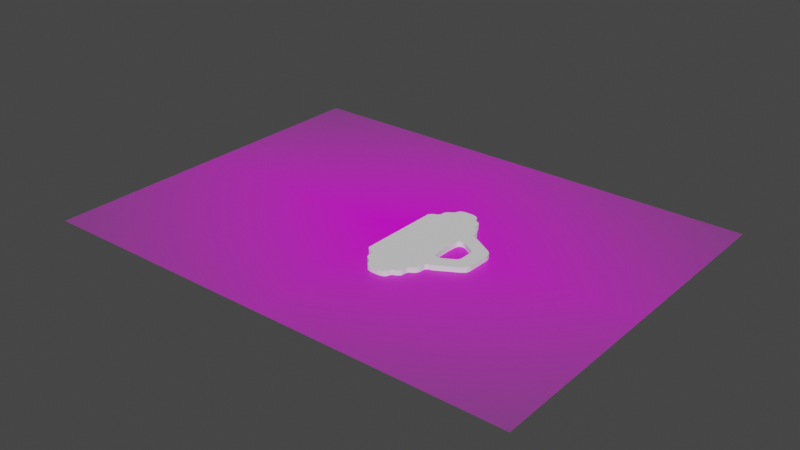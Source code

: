 # Source: key_slider.blend  (saved by Blender 2.93.20; exported with 4.5.12 LTS)
import bpy
from mathutils import Matrix  # noqa: F401  (used for matrix-valued properties, if any)

bpy.ops.wm.read_factory_settings(use_empty=True)
scene = bpy.context.scene
scene.name = 'Scene'

# ---- collections
col_collection = bpy.data.collections.new('Collection'); scene.collection.children.link(col_collection)

# ---- images (referenced by path relative to the original .blend; pixels are not part of the script)
import os
ASSET_DIR = os.environ.get("B2B_ASSET_DIR", "")  # directory of the original .blend (textures are referenced by path, not embedded)
HERE = os.path.dirname(os.path.abspath(__file__))  # packed textures are extracted next to this script under _unpacked/

def load_image(name, relpath, width, height, colorspace="sRGB"):
    """Load a texture the original file referenced (path relative to the .blend, or extracted next to this script)."""
    p = next((c for c in (os.path.join(HERE, relpath), os.path.join(ASSET_DIR, relpath)) if relpath and os.path.exists(c)), "")
    if p:
        img = bpy.data.images.load(p, check_existing=True)
        img.name = name
    else:  # same state as the original file: an image datablock whose file is absent (Cycles renders it pink)
        img = bpy.data.images.new(name, width, height)
        img.source = "FILE"
        img.filepath = "//" + (relpath or name)
    img.colorspace_settings.name = colorspace
    return img
img_img_7250_2_jpeg = load_image('IMG_7250 2.jpeg', 'IMG_7250 2.jpeg', 1024, 1024, 'sRGB')

# ---- materials (node trees are filled in below, after node groups)
mat_img_7250_2 = bpy.data.materials.new('IMG_7250 2')
mat_img_7250_2.surface_render_method = 'BLENDED'
mat_img_7250_2.blend_method = 'BLEND'
mat_img_7250_2.use_transparent_shadow = False

# ---- material node trees
mat_img_7250_2.use_nodes = True; mat_img_7250_2.node_tree.nodes.clear()
_N = mat_img_7250_2.node_tree.nodes; _L = mat_img_7250_2.node_tree.links
n0 = _N.new('ShaderNodeOutputMaterial'); n0.name = 'Material Output'; n0.location = (300, 300)
n1 = _N.new('ShaderNodeTexImage'); n1.name = 'Image Texture'; n1.location = (-200, 300)
n1.image = img_img_7250_2_jpeg
n1.extension = 'CLIP'
n2 = _N.new('ShaderNodeBsdfPrincipled'); n2.name = 'Principled BSDF'; n2.location = (0, 300)
n2.distribution = 'GGX'
n2.subsurface_method = 'BURLEY'
n2.inputs[3].default_value = 1.45
n2.inputs[27].default_value = (0.0, 0.0, 0.0, 1.0)
n2.inputs[28].default_value = 1.0
_L.new(n1.outputs[0], n2.inputs[0])
_L.new(n1.outputs[1], n2.inputs[4])
_L.new(n2.outputs[0], n0.inputs[0])
n0.is_active_output = True

# ---- world
world_world = bpy.data.worlds.new('World'); scene.world = world_world
world_world.use_nodes = True; world_world.node_tree.nodes.clear()
_N = world_world.node_tree.nodes; _L = world_world.node_tree.links
n0 = _N.new('ShaderNodeOutputWorld'); n0.name = 'World Output'; n0.location = (300, 300)
n1 = _N.new('ShaderNodeBackground'); n1.name = 'Background'; n1.location = (10, 300)
n1.inputs[0].default_value = (0.05088, 0.05088, 0.05088, 1.0)
_L.new(n1.outputs[0], n0.inputs[0])
n0.is_active_output = True
world_world.color = (0.05088, 0.05088, 0.05088)
world_world.use_sun_shadow = False
world_world.sun_shadow_jitter_overblur = 0.0

# ---- meshes
me_img_7250_2 = bpy.data.meshes.new('IMG_7250 2')
me_img_7250_2.from_pydata([(-52.07, -33.85, 0.0), (46.07, -33.08, 0.0), (-52.65, 39.76, 0.0), (45.49, 40.53, 0.0)], [], [(0, 1, 3, 2)])
_uv = me_img_7250_2.uv_layers.new(name='UVMap')
_uv.uv.foreach_set('vector', [0.0, 0.0, 1.0, 0.0, 1.0, 1.0, 0.0, 1.0])
me_img_7250_2.materials.append(mat_img_7250_2)
me_img_7250_2.use_remesh_fix_poles = True
me_img_7250_2.use_remesh_preserve_attributes = False
me_img_7250_2.update()
me_vert_006 = bpy.data.meshes.new('Vert.006')
me_vert_006.from_pydata([(8.067, -11.73, 1.0), (7.908, -11.97, 1.0), (7.816, -12.26, 1.0), (7.644, -12.66, 1.0), (7.352, -12.94, 1.0), (6.979, -13.15, 1.0), (6.12, -13.31, 1.0), (4.641, -13.26, 1.0), (3.856, -13.07, 1.0), (3.567, -12.81, 1.0), (3.139, -11.95, 1.0), (2.891, -11.69, 1.0), (2.297, -11.33, 1.0), (1.921, -11.0, 1.0), (1.689, -10.5, 1.0), (1.652, -9.764, 1.0), (1.472, -9.482, 1.0), (1.155, -9.181, 1.0), (-0.1649, -8.248, 1.0), (0.4438, -8.898, 1.0), (17.38, 2.186, 1.0), (17.31, 2.676, 1.0), (17.13, 3.202, 1.0), (16.81, 3.539, 1.0), (16.44, 3.825, 1.0), (12.16, 6.287, 1.0), (11.94, 6.366, 1.0), (11.63, 6.413, 1.0), (11.41, 6.515, 1.0), (11.24, 6.692, 1.0), (11.08, 6.947, 1.0), (11.06, 7.332, 1.0), (11.02, 7.917, 1.0), (10.89, 8.284, 1.0), (10.71, 8.596, 1.0), (10.45, 8.864, 1.0), (10.16, 9.069, 1.0), (9.828, 9.279, 1.0), (9.655, 9.427, 1.0), (9.521, 9.647, 1.0), (9.47, 9.937, 1.0), (9.411, 10.63, 1.0), (9.296, 10.93, 1.0), (9.091, 11.18, 1.0), (10.38, 2.495, 1.0), (8.779, 11.42, 1.0), (8.067, 11.73, 1.0), (7.908, 11.97, 1.0), (7.816, 12.26, 1.0), (7.644, 12.66, 1.0), (7.352, 12.94, 1.0), (6.979, 13.15, 1.0), (6.12, 13.31, 1.0), (4.641, 13.26, 1.0), (3.856, 13.07, 1.0), (3.567, 12.81, 1.0), (3.139, 11.95, 1.0), (2.891, 11.69, 1.0), (2.297, 11.33, 1.0), (1.921, 11.0, 1.0), (1.689, 10.5, 1.0), (1.652, 9.764, 1.0), (1.472, 9.482, 1.0), (1.155, 9.181, 1.0), (-0.1649, 8.248, 1.0), (0.4438, 8.898, 1.0), (14.59, -1.132, 1.0), (14.55, -1.414, 1.0), (14.49, -1.665, 1.0), (14.34, -1.895, 1.0), (14.16, -2.048, 1.0), (13.03, -2.743, 1.0), (12.3, -3.16, 1.0), (11.77, -3.435, 1.0), (11.12, -3.535, 1.0), (10.81, -3.468, 1.0), (10.58, -3.225, 1.0), (10.43, -2.916, 1.0), (10.38, -2.495, 1.0), (10.29, -1.152, 1.0), (14.59, 1.132, 1.0), (14.55, 1.414, 1.0), (14.49, 1.665, 1.0), (14.34, 1.895, 1.0), (14.16, 2.048, 1.0), (13.03, 2.743, 1.0), (12.3, 3.16, 1.0), (11.77, 3.435, 1.0), (11.12, 3.535, 1.0), (10.81, 3.468, 1.0), (10.58, 3.225, 1.0), (10.43, 2.916, 1.0), (10.29, 1.152, 1.846e-08), (10.38, 2.495, 1.846e-08), (10.43, 2.916, 1.846e-08), (10.58, 3.225, 1.846e-08), (10.81, 3.468, 1.846e-08), (11.12, 3.535, 1.846e-08), (11.77, 3.435, 1.846e-08), (12.3, 3.16, 1.846e-08), (13.03, 2.743, 1.846e-08), (14.16, 2.048, 1.846e-08), (14.34, 1.895, 1.846e-08), (14.49, 1.665, 1.846e-08), (14.55, 1.414, 1.846e-08), (14.59, 1.132, 1.846e-08), (10.29, -1.152, 1.846e-08), (10.38, -2.495, 1.846e-08), (10.43, -2.916, 1.846e-08), (10.58, -3.225, 1.846e-08), (10.81, -3.468, 1.846e-08), (11.12, -3.535, 1.846e-08), (11.77, -3.435, 1.846e-08), (12.3, -3.16, 1.846e-08), (13.03, -2.743, 1.846e-08), (14.16, -2.048, 1.846e-08), (14.34, -1.895, 1.846e-08), (14.49, -1.665, 1.846e-08), (14.55, -1.414, 1.846e-08), (14.59, -1.132, 1.846e-08), (0.4438, 8.898, 1.846e-08), (-0.1649, 8.248, 1.846e-08), (1.155, 9.181, 1.846e-08), (1.472, 9.482, 1.846e-08), (1.652, 9.764, 1.846e-08), (1.689, 10.5, 1.846e-08), (1.921, 11.0, 1.846e-08), (2.297, 11.33, 1.846e-08), (2.891, 11.69, 1.846e-08), (3.139, 11.95, 1.846e-08), (3.567, 12.81, 1.846e-08), (3.856, 13.07, 1.846e-08), (4.641, 13.26, 1.846e-08), (6.12, 13.31, 1.846e-08), (6.979, 13.15, 1.846e-08), (7.352, 12.94, 1.846e-08), (7.644, 12.66, 1.846e-08), (7.816, 12.26, 1.846e-08), (7.908, 11.97, 1.846e-08), (8.067, 11.73, 1.846e-08), (8.779, 11.42, 1.846e-08), (9.091, 11.18, 1.846e-08), (9.296, 10.93, 1.846e-08), (9.411, 10.63, 1.846e-08), (9.47, 9.937, 1.846e-08), (9.521, 9.647, 1.846e-08), (9.655, 9.427, 1.846e-08), (9.828, 9.279, 1.846e-08), (10.16, 9.069, 1.846e-08), (10.45, 8.864, 1.846e-08), (10.71, 8.596, 1.846e-08), (10.89, 8.284, 1.846e-08), (11.02, 7.917, 1.846e-08), (11.06, 7.332, 1.846e-08), (11.08, 6.947, 1.846e-08), (11.24, 6.692, 1.846e-08), (11.41, 6.515, 1.846e-08), (11.63, 6.413, 1.846e-08), (11.94, 6.366, 1.846e-08), (12.16, 6.287, 1.846e-08), (16.44, 3.825, 1.846e-08), (16.81, 3.539, 1.846e-08), (17.13, 3.202, 1.846e-08), (17.31, 2.676, 1.846e-08), (10.29, 1.152, 1.0), (17.38, 2.186, 1.846e-08), (0.4438, -8.898, 1.846e-08), (-0.1649, -8.248, 1.846e-08), (1.155, -9.181, 1.846e-08), (1.472, -9.482, 1.846e-08), (1.652, -9.764, 1.846e-08), (1.689, -10.5, 1.846e-08), (1.921, -11.0, 1.846e-08), (2.297, -11.33, 1.846e-08), (2.891, -11.69, 1.846e-08), (3.139, -11.95, 1.846e-08), (3.567, -12.81, 1.846e-08), (3.856, -13.07, 1.846e-08), (4.641, -13.26, 1.846e-08), (6.12, -13.31, 1.846e-08), (6.979, -13.15, 1.846e-08), (7.352, -12.94, 1.846e-08), (7.644, -12.66, 1.846e-08), (7.816, -12.26, 1.846e-08), (7.908, -11.97, 1.846e-08), (8.067, -11.73, 1.846e-08), (8.779, -11.42, 1.846e-08), (9.091, -11.18, 1.846e-08), (9.296, -10.93, 1.846e-08), (9.411, -10.63, 1.846e-08), (9.47, -9.937, 1.846e-08), (9.521, -9.647, 1.846e-08), (9.655, -9.427, 1.846e-08), (9.828, -9.279, 1.846e-08), (10.16, -9.069, 1.846e-08), (10.45, -8.864, 1.846e-08), (10.71, -8.596, 1.846e-08), (10.89, -8.284, 1.846e-08), (11.02, -7.917, 1.846e-08), (11.06, -7.332, 1.846e-08), (11.08, -6.947, 1.846e-08), (11.24, -6.692, 1.846e-08), (11.41, -6.515, 1.846e-08), (11.63, -6.413, 1.846e-08), (11.94, -6.366, 1.846e-08), (12.16, -6.287, 1.846e-08), (16.44, -3.825, 1.846e-08), (16.81, -3.539, 1.846e-08), (17.13, -3.202, 1.846e-08), (17.32, -2.666, 1.846e-08), (17.38, -2.211, 1.846e-08), (17.38, -2.195, 1.846e-08), (8.779, -11.42, 1.0), (9.091, -11.18, 1.0), (9.296, -10.93, 1.0), (9.411, -10.63, 1.0), (9.47, -9.937, 1.0), (9.521, -9.647, 1.0), (9.655, -9.427, 1.0), (9.828, -9.279, 1.0), (10.16, -9.069, 1.0), (10.45, -8.864, 1.0), (10.71, -8.596, 1.0), (10.89, -8.284, 1.0), (11.02, -7.917, 1.0), (11.06, -7.332, 1.0), (11.08, -6.947, 1.0), (11.24, -6.692, 1.0), (11.41, -6.515, 1.0), (11.63, -6.413, 1.0), (11.94, -6.366, 1.0), (12.16, -6.287, 1.0), (16.44, -3.825, 1.0), (16.81, -3.539, 1.0), (17.13, -3.202, 1.0), (17.32, -2.666, 1.0), (17.38, -2.211, 1.0), (17.38, -2.195, 1.0)], [], [(140, 139, 46, 45), (119, 118, 67, 66), (159, 158, 26, 25), (122, 120, 65, 63), (135, 134, 51, 50), (121, 92, 106, 107, 108, 109, 110, 111, 112, 113, 114, 115, 116, 117, 118, 119, 105, 165, 211, 210, 209, 208, 207, 206, 205, 204, 203, 202, 201, 200, 199, 198, 197, 196, 195, 194, 193, 192, 191, 190, 189, 188, 187, 186, 185, 184, 183, 182, 181, 180, 179, 178, 177, 176, 175, 174, 173, 172, 171, 170, 169, 168, 166, 167), (210, 211, 237, 236), (173, 174, 11, 12), (186, 187, 213, 212), (121, 120, 122, 123, 124, 125, 126, 127, 128, 129, 130, 131, 132, 133, 134, 135, 136, 137, 138, 139, 140, 141, 142, 143, 144, 145, 146, 147, 148, 149, 150, 151, 152, 153, 154, 155, 156, 157, 158, 159, 160, 161, 162, 163, 165, 105, 104, 103, 102, 101, 100, 99, 98, 97, 96, 95, 94, 93, 92), (109, 108, 77, 76), (120, 121, 64, 65), (134, 133, 52, 51), (139, 138, 47, 46), (158, 157, 27, 26), (172, 173, 12, 13), (185, 186, 212, 0), (166, 168, 17, 19), (209, 210, 236, 235), (171, 172, 13, 14), (133, 132, 53, 52), (108, 107, 78, 77), (105, 119, 66, 80), (184, 185, 0, 1), (157, 156, 28, 27), (170, 171, 14, 15), (132, 131, 54, 53), (168, 169, 16, 17), (208, 209, 235, 234), (106, 92, 164, 79), (183, 184, 1, 2), (107, 106, 79, 78), (169, 170, 15, 16), (131, 130, 55, 54), (156, 155, 29, 28), (118, 117, 68, 67), (182, 183, 2, 3), (207, 208, 234, 233), (117, 116, 69, 68), (130, 129, 56, 55), (104, 105, 80, 81), (167, 166, 19, 18), (181, 182, 3, 4), (155, 154, 30, 29), (116, 115, 70, 69), (129, 128, 57, 56), (206, 207, 233, 232), (115, 114, 71, 70), (180, 181, 4, 5), (103, 104, 81, 82), (114, 113, 72, 71), (128, 127, 58, 57), (154, 153, 31, 30), (163, 162, 22, 21), (179, 180, 5, 6), (205, 206, 232, 231), (113, 112, 73, 72), (127, 126, 59, 58), (102, 103, 82, 83), (162, 161, 23, 22), (178, 179, 6, 7), (192, 193, 219, 218), (153, 152, 32, 31), (165, 163, 21, 20), (126, 125, 60, 59), (191, 192, 218, 217), (204, 205, 231, 230), (112, 111, 74, 73), (177, 178, 7, 8), (190, 191, 217, 216), (101, 102, 83, 84), (161, 160, 24, 23), (125, 124, 61, 60), (138, 137, 48, 47), (152, 151, 33, 32), (211, 165, 20, 237), (176, 177, 8, 9), (189, 190, 216, 215), (203, 204, 230, 229), (111, 110, 75, 74), (124, 123, 62, 61), (137, 136, 49, 48), (100, 101, 84, 85), (160, 159, 25, 24), (175, 176, 9, 10), (188, 189, 215, 214), (151, 150, 34, 33), (121, 167, 18, 64), (123, 122, 63, 62), (136, 135, 50, 49), (64, 164, 44, 91, 90, 89, 88, 87, 86, 85, 84, 83, 82, 81, 80, 20, 21, 22, 23, 24, 25, 26, 27, 28, 29, 30, 31, 32, 33, 34, 35, 36, 37, 38, 39, 40, 41, 42, 43, 45, 46, 47, 48, 49, 50, 51, 52, 53, 54, 55, 56, 57, 58, 59, 60, 61, 62, 63, 65), (110, 109, 76, 75), (174, 175, 10, 11), (187, 188, 214, 213), (64, 18, 19, 17, 16, 15, 14, 13, 12, 11, 10, 9, 8, 7, 6, 5, 4, 3, 2, 1, 0, 212, 213, 214, 215, 216, 217, 218, 219, 220, 221, 222, 223, 224, 225, 226, 227, 228, 229, 230, 231, 232, 233, 234, 235, 236, 237, 20, 80, 66, 67, 68, 69, 70, 71, 72, 73, 74, 75, 76, 77, 78, 79, 164), (141, 140, 45, 43), (193, 194, 220, 219), (142, 141, 43, 42), (194, 195, 221, 220), (143, 142, 42, 41), (92, 93, 44, 164), (195, 196, 222, 221), (144, 143, 41, 40), (93, 94, 91, 44), (196, 197, 223, 222), (145, 144, 40, 39), (94, 95, 90, 91), (197, 198, 224, 223), (146, 145, 39, 38), (95, 96, 89, 90), (198, 199, 225, 224), (147, 146, 38, 37), (96, 97, 88, 89), (199, 200, 226, 225), (148, 147, 37, 36), (97, 98, 87, 88), (200, 201, 227, 226), (149, 148, 36, 35), (98, 99, 86, 87), (201, 202, 228, 227), (150, 149, 35, 34), (99, 100, 85, 86), (202, 203, 229, 228)])
me_vert_006.use_remesh_fix_poles = True
me_vert_006.use_remesh_preserve_attributes = False
me_vert_006.update()

# ---- objects
ob_img_7250_2 = bpy.data.objects.new('IMG_7250 2', me_img_7250_2)
ob_outline = bpy.data.objects.new('outline', me_vert_006)

# ---- transforms, parenting, visibility, modifiers, constraints
ob_img_7250_2.location = (1.298, -0.9787, 0.0)
ob_outline.location = (0.0, 0.0, 0.0)

# ---- collection membership
col_collection.objects.link(ob_img_7250_2)
col_collection.objects.link(ob_outline)

# ---- scene / render settings (as saved in the file)
scene.frame_start = 1; scene.frame_end = 250; scene.frame_set(1)
scene.render.engine = 'BLENDER_EEVEE_NEXT'
scene.cycles.use_denoising = False
scene.cycles.samples = 128
scene.cycles.sampling_pattern = 'TABULATED_SOBOL'
scene.cycles.use_adaptive_sampling = False
scene.cycles.use_light_tree = False
scene.view_settings.view_transform = 'Filmic'
scene.unit_settings.scale_length = 0.001
bpy.context.view_layer.update()

# ---- added for rendering (the .blend has no active camera and no usable light): camera, sun
cam_auto = bpy.data.cameras.new('AutoCamera')
cam_auto.lens = 50.0
cam_auto.sensor_width = 36.0
cam_auto.clip_end = 2007.17
ob_auto_camera = bpy.data.objects.new('AutoCamera', cam_auto)
scene.collection.objects.link(ob_auto_camera)
ob_auto_camera.location = (112.377, -134.879, 91.9955)
ob_auto_camera.rotation_euler = (1.09748, -7.21219e-08, 0.694738)
scene.camera = ob_auto_camera
light_auto_sun = bpy.data.lights.new('AutoSun', 'SUN')
light_auto_sun.energy = 3.0
light_auto_sun.angle = 0.0523599
ob_auto_sun = bpy.data.objects.new('AutoSun', light_auto_sun)
scene.collection.objects.link(ob_auto_sun)
ob_auto_sun.rotation_euler = (0.872665, 0.174533, 0.523599)
bpy.context.view_layer.update()
